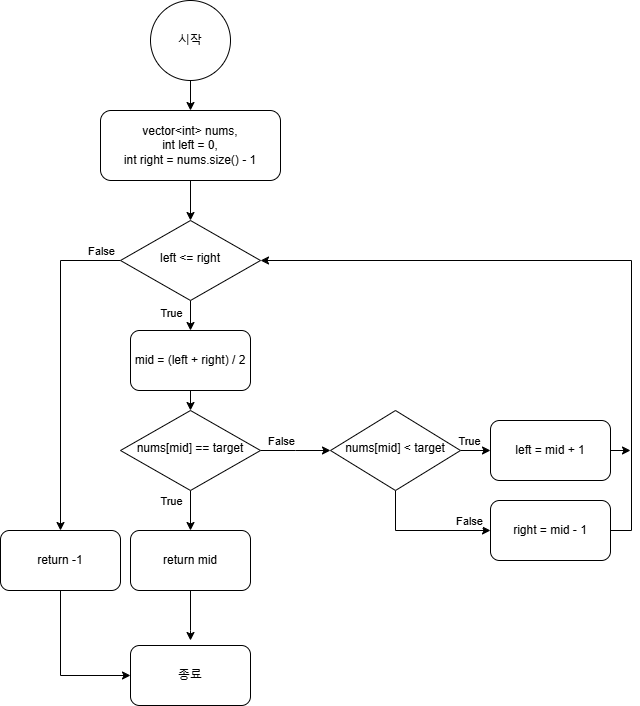

The diagram above was exported from draw.io. Its source (the exported page's mxGraphModel, read from the mxfile embedded in the PNG):
<mxGraphModel dx="1940" dy="1818" grid="1" gridSize="10" guides="1" tooltips="1" connect="1" arrows="1" fold="1" page="1" pageScale="1" pageWidth="827" pageHeight="1169" background="#ffffff" math="0" shadow="0">
  <root>
    <mxCell id="WIyWlLk6GJQsqaUBKTNV-0" />
    <mxCell id="WIyWlLk6GJQsqaUBKTNV-1" parent="WIyWlLk6GJQsqaUBKTNV-0" />
    <mxCell id="hNpPTs_xr3Q1VgsbN7Gs-29" style="edgeStyle=orthogonalEdgeStyle;rounded=0;orthogonalLoop=1;jettySize=auto;html=1;exitX=0.5;exitY=1;exitDx=0;exitDy=0;entryX=0.5;entryY=0;entryDx=0;entryDy=0;" edge="1" parent="WIyWlLk6GJQsqaUBKTNV-1" source="WIyWlLk6GJQsqaUBKTNV-3" target="hNpPTs_xr3Q1VgsbN7Gs-28">
      <mxGeometry relative="1" as="geometry" />
    </mxCell>
    <mxCell id="WIyWlLk6GJQsqaUBKTNV-3" value="vector&amp;lt;int&amp;gt; nums,&lt;div&gt;int left = 0,&lt;/div&gt;&lt;div&gt;int right = nums.size() - 1&lt;/div&gt;" style="rounded=1;whiteSpace=wrap;html=1;fontSize=12;glass=0;strokeWidth=1;shadow=0;" parent="WIyWlLk6GJQsqaUBKTNV-1" vertex="1">
      <mxGeometry x="90" y="-10" width="180" height="70" as="geometry" />
    </mxCell>
    <mxCell id="hNpPTs_xr3Q1VgsbN7Gs-3" style="edgeStyle=orthogonalEdgeStyle;rounded=0;orthogonalLoop=1;jettySize=auto;html=1;exitX=0.5;exitY=1;exitDx=0;exitDy=0;entryX=0.5;entryY=0;entryDx=0;entryDy=0;" edge="1" parent="WIyWlLk6GJQsqaUBKTNV-1" source="hNpPTs_xr3Q1VgsbN7Gs-1" target="WIyWlLk6GJQsqaUBKTNV-3">
      <mxGeometry relative="1" as="geometry" />
    </mxCell>
    <mxCell id="hNpPTs_xr3Q1VgsbN7Gs-1" value="시작" style="ellipse;whiteSpace=wrap;html=1;aspect=fixed;" vertex="1" parent="WIyWlLk6GJQsqaUBKTNV-1">
      <mxGeometry x="140" y="-120" width="80" height="80" as="geometry" />
    </mxCell>
    <mxCell id="hNpPTs_xr3Q1VgsbN7Gs-11" style="edgeStyle=orthogonalEdgeStyle;rounded=0;orthogonalLoop=1;jettySize=auto;html=1;exitX=0.5;exitY=1;exitDx=0;exitDy=0;" edge="1" parent="WIyWlLk6GJQsqaUBKTNV-1" source="hNpPTs_xr3Q1VgsbN7Gs-2">
      <mxGeometry relative="1" as="geometry">
        <mxPoint x="180" y="520" as="targetPoint" />
        <Array as="points">
          <mxPoint x="180" y="510" />
          <mxPoint x="180" y="510" />
        </Array>
      </mxGeometry>
    </mxCell>
    <mxCell id="hNpPTs_xr3Q1VgsbN7Gs-2" value="return mid" style="rounded=1;whiteSpace=wrap;html=1;fontSize=12;glass=0;strokeWidth=1;shadow=0;" vertex="1" parent="WIyWlLk6GJQsqaUBKTNV-1">
      <mxGeometry x="120" y="410" width="120" height="60" as="geometry" />
    </mxCell>
    <mxCell id="hNpPTs_xr3Q1VgsbN7Gs-8" style="edgeStyle=orthogonalEdgeStyle;rounded=0;orthogonalLoop=1;jettySize=auto;html=1;exitX=1;exitY=0.5;exitDx=0;exitDy=0;" edge="1" parent="WIyWlLk6GJQsqaUBKTNV-1" source="hNpPTs_xr3Q1VgsbN7Gs-7">
      <mxGeometry relative="1" as="geometry">
        <mxPoint x="320" y="330" as="targetPoint" />
      </mxGeometry>
    </mxCell>
    <mxCell id="hNpPTs_xr3Q1VgsbN7Gs-14" value="False" style="edgeLabel;html=1;align=center;verticalAlign=middle;resizable=0;points=[];" vertex="1" connectable="0" parent="hNpPTs_xr3Q1VgsbN7Gs-8">
      <mxGeometry x="-0.4327" y="-1" relative="1" as="geometry">
        <mxPoint y="-11" as="offset" />
      </mxGeometry>
    </mxCell>
    <mxCell id="hNpPTs_xr3Q1VgsbN7Gs-10" style="edgeStyle=orthogonalEdgeStyle;rounded=0;orthogonalLoop=1;jettySize=auto;html=1;exitX=0.5;exitY=1;exitDx=0;exitDy=0;" edge="1" parent="WIyWlLk6GJQsqaUBKTNV-1" source="hNpPTs_xr3Q1VgsbN7Gs-7" target="hNpPTs_xr3Q1VgsbN7Gs-2">
      <mxGeometry relative="1" as="geometry" />
    </mxCell>
    <mxCell id="hNpPTs_xr3Q1VgsbN7Gs-13" value="True" style="edgeLabel;html=1;align=center;verticalAlign=middle;resizable=0;points=[];" vertex="1" connectable="0" parent="hNpPTs_xr3Q1VgsbN7Gs-10">
      <mxGeometry x="-0.6" y="-1" relative="1" as="geometry">
        <mxPoint x="-19" y="2" as="offset" />
      </mxGeometry>
    </mxCell>
    <mxCell id="hNpPTs_xr3Q1VgsbN7Gs-7" value="nums[mid] == target" style="rhombus;whiteSpace=wrap;html=1;shadow=0;fontFamily=Helvetica;fontSize=12;align=center;strokeWidth=1;spacing=6;spacingTop=-4;" vertex="1" parent="WIyWlLk6GJQsqaUBKTNV-1">
      <mxGeometry x="110" y="290" width="140" height="80" as="geometry" />
    </mxCell>
    <mxCell id="hNpPTs_xr3Q1VgsbN7Gs-17" style="edgeStyle=orthogonalEdgeStyle;rounded=0;orthogonalLoop=1;jettySize=auto;html=1;exitX=1;exitY=0.5;exitDx=0;exitDy=0;entryX=0;entryY=0.5;entryDx=0;entryDy=0;" edge="1" parent="WIyWlLk6GJQsqaUBKTNV-1" source="hNpPTs_xr3Q1VgsbN7Gs-9" target="hNpPTs_xr3Q1VgsbN7Gs-16">
      <mxGeometry relative="1" as="geometry" />
    </mxCell>
    <mxCell id="hNpPTs_xr3Q1VgsbN7Gs-26" value="True" style="edgeLabel;html=1;align=center;verticalAlign=middle;resizable=0;points=[];" vertex="1" connectable="0" parent="hNpPTs_xr3Q1VgsbN7Gs-17">
      <mxGeometry x="-0.4667" relative="1" as="geometry">
        <mxPoint y="-10" as="offset" />
      </mxGeometry>
    </mxCell>
    <mxCell id="hNpPTs_xr3Q1VgsbN7Gs-18" style="edgeStyle=orthogonalEdgeStyle;rounded=0;orthogonalLoop=1;jettySize=auto;html=1;exitX=0.5;exitY=1;exitDx=0;exitDy=0;entryX=0;entryY=0.5;entryDx=0;entryDy=0;" edge="1" parent="WIyWlLk6GJQsqaUBKTNV-1" source="hNpPTs_xr3Q1VgsbN7Gs-9" target="hNpPTs_xr3Q1VgsbN7Gs-19">
      <mxGeometry relative="1" as="geometry">
        <mxPoint x="450" y="400" as="targetPoint" />
      </mxGeometry>
    </mxCell>
    <mxCell id="hNpPTs_xr3Q1VgsbN7Gs-27" value="False" style="edgeLabel;html=1;align=center;verticalAlign=middle;resizable=0;points=[];" vertex="1" connectable="0" parent="hNpPTs_xr3Q1VgsbN7Gs-18">
      <mxGeometry x="0.6741" y="2" relative="1" as="geometry">
        <mxPoint y="-8" as="offset" />
      </mxGeometry>
    </mxCell>
    <mxCell id="hNpPTs_xr3Q1VgsbN7Gs-9" value="nums[mid] &amp;lt; target" style="rhombus;whiteSpace=wrap;html=1;shadow=0;fontFamily=Helvetica;fontSize=12;align=center;strokeWidth=1;spacing=6;spacingTop=-4;" vertex="1" parent="WIyWlLk6GJQsqaUBKTNV-1">
      <mxGeometry x="320" y="290" width="130" height="80" as="geometry" />
    </mxCell>
    <mxCell id="hNpPTs_xr3Q1VgsbN7Gs-12" value="종료" style="rounded=1;whiteSpace=wrap;html=1;fontSize=12;glass=0;strokeWidth=1;shadow=0;" vertex="1" parent="WIyWlLk6GJQsqaUBKTNV-1">
      <mxGeometry x="120" y="525" width="120" height="60" as="geometry" />
    </mxCell>
    <mxCell id="hNpPTs_xr3Q1VgsbN7Gs-40" style="edgeStyle=orthogonalEdgeStyle;rounded=0;orthogonalLoop=1;jettySize=auto;html=1;exitX=1;exitY=0.5;exitDx=0;exitDy=0;" edge="1" parent="WIyWlLk6GJQsqaUBKTNV-1" source="hNpPTs_xr3Q1VgsbN7Gs-16">
      <mxGeometry relative="1" as="geometry">
        <mxPoint x="620" y="330" as="targetPoint" />
      </mxGeometry>
    </mxCell>
    <mxCell id="hNpPTs_xr3Q1VgsbN7Gs-16" value="left = mid + 1" style="rounded=1;whiteSpace=wrap;html=1;fontSize=12;glass=0;strokeWidth=1;shadow=0;" vertex="1" parent="WIyWlLk6GJQsqaUBKTNV-1">
      <mxGeometry x="480" y="300" width="120" height="60" as="geometry" />
    </mxCell>
    <mxCell id="hNpPTs_xr3Q1VgsbN7Gs-21" style="edgeStyle=orthogonalEdgeStyle;rounded=0;orthogonalLoop=1;jettySize=auto;html=1;exitX=1;exitY=0.5;exitDx=0;exitDy=0;" edge="1" parent="WIyWlLk6GJQsqaUBKTNV-1" source="hNpPTs_xr3Q1VgsbN7Gs-19" target="hNpPTs_xr3Q1VgsbN7Gs-28">
      <mxGeometry relative="1" as="geometry">
        <mxPoint x="620" y="130" as="targetPoint" />
        <Array as="points">
          <mxPoint x="621" y="410" />
          <mxPoint x="621" y="140" />
        </Array>
      </mxGeometry>
    </mxCell>
    <mxCell id="hNpPTs_xr3Q1VgsbN7Gs-19" value="right = mid - 1" style="rounded=1;whiteSpace=wrap;html=1;fontSize=12;glass=0;strokeWidth=1;shadow=0;" vertex="1" parent="WIyWlLk6GJQsqaUBKTNV-1">
      <mxGeometry x="480" y="380" width="120" height="60" as="geometry" />
    </mxCell>
    <mxCell id="hNpPTs_xr3Q1VgsbN7Gs-24" style="edgeStyle=orthogonalEdgeStyle;rounded=0;orthogonalLoop=1;jettySize=auto;html=1;exitX=0.5;exitY=1;exitDx=0;exitDy=0;entryX=0.5;entryY=0;entryDx=0;entryDy=0;" edge="1" parent="WIyWlLk6GJQsqaUBKTNV-1" source="hNpPTs_xr3Q1VgsbN7Gs-22" target="hNpPTs_xr3Q1VgsbN7Gs-7">
      <mxGeometry relative="1" as="geometry" />
    </mxCell>
    <mxCell id="hNpPTs_xr3Q1VgsbN7Gs-22" value="mid = (left + right) / 2" style="rounded=1;whiteSpace=wrap;html=1;fontSize=12;glass=0;strokeWidth=1;shadow=0;" vertex="1" parent="WIyWlLk6GJQsqaUBKTNV-1">
      <mxGeometry x="120" y="210" width="120" height="60" as="geometry" />
    </mxCell>
    <mxCell id="hNpPTs_xr3Q1VgsbN7Gs-30" style="edgeStyle=orthogonalEdgeStyle;rounded=0;orthogonalLoop=1;jettySize=auto;html=1;exitX=0.5;exitY=1;exitDx=0;exitDy=0;entryX=0.5;entryY=0;entryDx=0;entryDy=0;" edge="1" parent="WIyWlLk6GJQsqaUBKTNV-1" source="hNpPTs_xr3Q1VgsbN7Gs-28" target="hNpPTs_xr3Q1VgsbN7Gs-22">
      <mxGeometry relative="1" as="geometry" />
    </mxCell>
    <mxCell id="hNpPTs_xr3Q1VgsbN7Gs-39" value="True" style="edgeLabel;html=1;align=center;verticalAlign=middle;resizable=0;points=[];" vertex="1" connectable="0" parent="hNpPTs_xr3Q1VgsbN7Gs-30">
      <mxGeometry x="-0.2" y="4" relative="1" as="geometry">
        <mxPoint x="-24" as="offset" />
      </mxGeometry>
    </mxCell>
    <mxCell id="hNpPTs_xr3Q1VgsbN7Gs-34" style="edgeStyle=orthogonalEdgeStyle;rounded=0;orthogonalLoop=1;jettySize=auto;html=1;exitX=0;exitY=0.5;exitDx=0;exitDy=0;entryX=0.5;entryY=0;entryDx=0;entryDy=0;" edge="1" parent="WIyWlLk6GJQsqaUBKTNV-1" source="hNpPTs_xr3Q1VgsbN7Gs-28" target="hNpPTs_xr3Q1VgsbN7Gs-32">
      <mxGeometry relative="1" as="geometry" />
    </mxCell>
    <mxCell id="hNpPTs_xr3Q1VgsbN7Gs-36" value="False" style="edgeLabel;html=1;align=center;verticalAlign=middle;resizable=0;points=[];" vertex="1" connectable="0" parent="hNpPTs_xr3Q1VgsbN7Gs-34">
      <mxGeometry x="-0.8788" y="4" relative="1" as="geometry">
        <mxPoint y="-14" as="offset" />
      </mxGeometry>
    </mxCell>
    <mxCell id="hNpPTs_xr3Q1VgsbN7Gs-28" value="left &amp;lt;= right" style="rhombus;whiteSpace=wrap;html=1;shadow=0;fontFamily=Helvetica;fontSize=12;align=center;strokeWidth=1;spacing=6;spacingTop=-4;" vertex="1" parent="WIyWlLk6GJQsqaUBKTNV-1">
      <mxGeometry x="110" y="100" width="140" height="80" as="geometry" />
    </mxCell>
    <mxCell id="hNpPTs_xr3Q1VgsbN7Gs-35" style="edgeStyle=orthogonalEdgeStyle;rounded=0;orthogonalLoop=1;jettySize=auto;html=1;exitX=0.5;exitY=1;exitDx=0;exitDy=0;entryX=0;entryY=0.5;entryDx=0;entryDy=0;" edge="1" parent="WIyWlLk6GJQsqaUBKTNV-1" source="hNpPTs_xr3Q1VgsbN7Gs-32" target="hNpPTs_xr3Q1VgsbN7Gs-12">
      <mxGeometry relative="1" as="geometry" />
    </mxCell>
    <mxCell id="hNpPTs_xr3Q1VgsbN7Gs-32" value="return -1" style="rounded=1;whiteSpace=wrap;html=1;fontSize=12;glass=0;strokeWidth=1;shadow=0;" vertex="1" parent="WIyWlLk6GJQsqaUBKTNV-1">
      <mxGeometry x="-10" y="410" width="120" height="60" as="geometry" />
    </mxCell>
  </root>
</mxGraphModel>